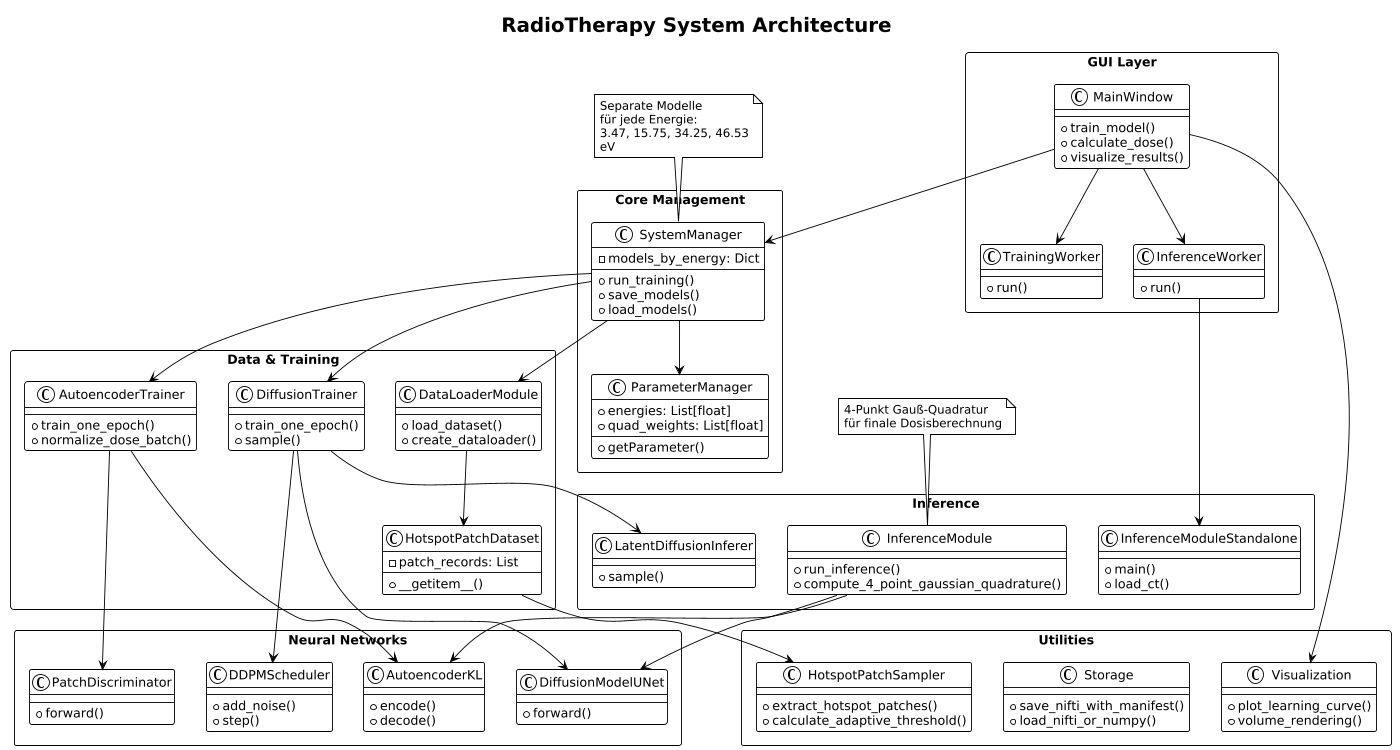

The diagram above was rendered by PlantUML. Its source (embedded in the PNG):
@startuml
title RadioTherapy System Architecture 

!theme plain
' Prefer vector/SVG export or control PNG size by scaling the overall width
scale 1400 width

' skinparam dpi 300  ' removed - high DPI bloats PNGs and can cause viewers to clip the right side
skinparam packageStyle rectangle
skinparam wrapWidth 180
skinparam minClassWidth 120
top to bottom direction

' ========== Oberste Ebene: GUI ==========
package "GUI Layer" {
    class MainWindow {
        +train_model()
        +calculate_dose()
        +visualize_results()
    }
    
    class TrainingWorker {
        +run()
    }
    
    class InferenceWorker {
        +run()
    }
}

' ========== Zentrale Verwaltung ==========
package "Core Management" {
    class SystemManager {
        +run_training()
        +save_models()
        +load_models()
        -models_by_energy: Dict
    }
    
    class ParameterManager {
        +getParameter()
        +energies: List[float]
        +quad_weights: List[float]
    }
}

' ========== Datenverarbeitung ==========
package "Data & Training" {
    class DataLoaderModule {
        +load_dataset()
        +create_dataloader()
    }
    
    class HotspotPatchDataset {
        +__getitem__()
        -patch_records: List
    }
    
    class AutoencoderTrainer {
        +train_one_epoch()
        +normalize_dose_batch()
    }
    
    class DiffusionTrainer {
        +train_one_epoch()
        +sample()
    }
}

' ========== Neuronale Netze ==========
package "Neural Networks" {
    class AutoencoderKL {
        +encode()
        +decode()
    }
    
    class DiffusionModelUNet {
        +forward()
    }
    
    class PatchDiscriminator {
        +forward()
    }
    
    class DDPMScheduler {
        +add_noise()
        +step()
    }
}

' ========== Inferenz ==========
package "Inference" {
    class InferenceModule {
        +run_inference()
        +compute_4_point_gaussian_quadrature()
    }
    
    class InferenceModuleStandalone {
        +main()
        +load_ct()
    }
    
    class LatentDiffusionInferer {
        +sample()
    }
}

' ========== Utilities ==========
package "Utilities" {
    class Visualization {
        +plot_learning_curve()
        +volume_rendering()
    }
    
    class Storage {
        +save_nifti_with_manifest()
        +load_nifti_or_numpy()
    }
    
    class HotspotPatchSampler {
        +extract_hotspot_patches()
        +calculate_adaptive_threshold()
    }
}

' ========== Hauptbeziehungen ==========
MainWindow --> SystemManager
MainWindow --> TrainingWorker
MainWindow --> InferenceWorker
MainWindow --> Visualization

SystemManager --> DataLoaderModule
SystemManager --> AutoencoderTrainer
SystemManager --> DiffusionTrainer
SystemManager --> ParameterManager

DataLoaderModule --> HotspotPatchDataset
HotspotPatchDataset --> HotspotPatchSampler

AutoencoderTrainer --> AutoencoderKL
AutoencoderTrainer --> PatchDiscriminator
DiffusionTrainer --> DiffusionModelUNet
DiffusionTrainer --> DDPMScheduler
DiffusionTrainer --> LatentDiffusionInferer

InferenceModule --> AutoencoderKL
InferenceModule --> DiffusionModelUNet
InferenceWorker --> InferenceModuleStandalone

note top of SystemManager : Separate Modelle\nfür jede Energie:\n3.47, 15.75, 34.25, 46.53 eV

note top of InferenceModule : 4-Punkt Gauß-Quadratur\nfür finale Dosisberechnung
@enduml